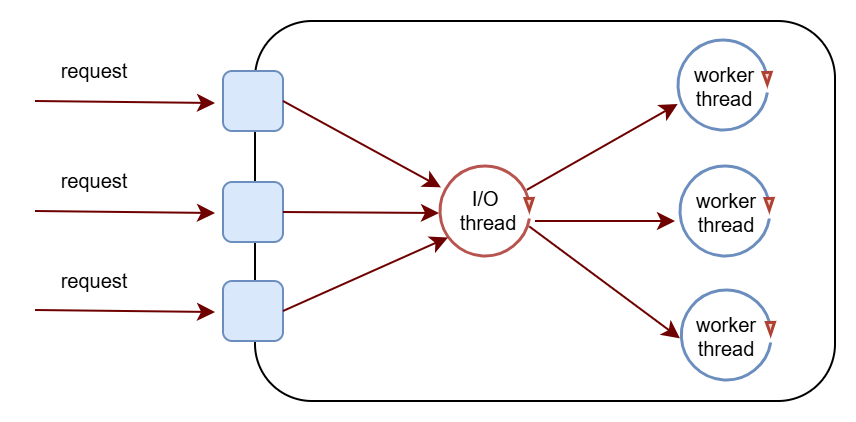

The diagram above was exported from draw.io. Its source (the exported page's mxGraphModel, read from the mxfile embedded in the PNG):
<mxGraphModel dx="1970" dy="604" grid="1" gridSize="10" guides="1" tooltips="1" connect="1" arrows="1" fold="1" page="1" pageScale="1" pageWidth="1100" pageHeight="550" math="0" shadow="0">
  <root>
    <mxCell id="0" />
    <mxCell id="1" parent="0" />
    <mxCell id="2" parent="1" style="rounded=1;whiteSpace=wrap;html=1;fillColor=none;" value="" vertex="1">
      <mxGeometry height="190" width="290" x="-950" y="180" as="geometry" />
    </mxCell>
    <mxCell id="3" parent="1" style="rounded=1;whiteSpace=wrap;html=1;fillColor=#dae8fc;strokeColor=#6c8ebf;" value="" vertex="1">
      <mxGeometry height="30" width="30" x="-966" y="205" as="geometry" />
    </mxCell>
    <mxCell id="4" parent="1" style="rounded=1;whiteSpace=wrap;html=1;fillColor=#dae8fc;strokeColor=#6c8ebf;" value="" vertex="1">
      <mxGeometry height="30" width="30" x="-966" y="260.5" as="geometry" />
    </mxCell>
    <mxCell id="5" parent="1" style="rounded=1;whiteSpace=wrap;html=1;fillColor=#dae8fc;strokeColor=#6c8ebf;" value="" vertex="1">
      <mxGeometry height="30" width="30" x="-966" y="310" as="geometry" />
    </mxCell>
    <mxCell id="6" connectable="0" parent="1" style="group" value="" vertex="1">
      <mxGeometry height="45" width="53.33000000000004" x="-857" y="253" as="geometry" />
    </mxCell>
    <mxCell id="7" parent="6" style="verticalLabelPosition=bottom;verticalAlign=top;html=1;shape=mxgraph.basic.arc;startAngle=0.2762842283556267;endAngle=0.20636489491940072;strokeWidth=1.5;fillColor=#f8cecc;strokeColor=#b85450;endArrow=classic;allowArrows=1;perimeterSpacing=0;points=[[0.98,0.66,0,0,0]];connectable=1;direction=east;" value="" vertex="1">
      <mxGeometry height="45" width="45.00559550568828" as="geometry" />
    </mxCell>
    <mxCell id="8" parent="6" style="triangle;whiteSpace=wrap;html=1;strokeColor=#ae4132;strokeWidth=1.5;align=center;verticalAlign=top;fontFamily=Helvetica;fontSize=12;fillColor=#fad9d5;rotation=89;aspect=fixed;fillStyle=solid;" value="" vertex="1">
      <mxGeometry height="4.043401157309432" width="5.78547065433782" x="41.70485487448257" y="17.0992857142857" as="geometry" />
    </mxCell>
    <mxCell id="9" parent="6" style="text;html=1;whiteSpace=wrap;strokeColor=none;fillColor=none;align=center;verticalAlign=middle;rounded=0;fontSize=10;" value="I/O&amp;nbsp;&lt;div&gt;thread&lt;/div&gt;" vertex="1">
      <mxGeometry height="30" width="60" x="-5.669999999999959" y="6.5" as="geometry" />
    </mxCell>
    <mxCell id="10" connectable="0" parent="1" style="group" value="" vertex="1">
      <mxGeometry height="45" width="53.34000000000003" x="-738" y="190" as="geometry" />
    </mxCell>
    <mxCell id="11" parent="10" style="verticalLabelPosition=bottom;verticalAlign=top;html=1;shape=mxgraph.basic.arc;startAngle=0.2762842283556267;endAngle=0.20636489491940072;strokeWidth=1.5;fillColor=#dae8fc;strokeColor=#6c8ebf;endArrow=classic;allowArrows=1;perimeterSpacing=0;points=[[0.98,0.66,0,0,0]];connectable=1;direction=east;" value="" vertex="1">
      <mxGeometry height="45" width="45.00559550568828" as="geometry" />
    </mxCell>
    <mxCell id="12" parent="10" style="triangle;whiteSpace=wrap;html=1;strokeColor=#ae4132;strokeWidth=1.5;align=center;verticalAlign=top;fontFamily=Helvetica;fontSize=12;fillColor=#fad9d5;rotation=89;aspect=fixed;fillStyle=solid;" value="" vertex="1">
      <mxGeometry height="4.043401157309432" width="5.78547065433782" x="41.70485487448257" y="17.0992857142857" as="geometry" />
    </mxCell>
    <mxCell id="13" parent="10" style="text;html=1;whiteSpace=wrap;strokeColor=none;fillColor=none;align=center;verticalAlign=middle;rounded=0;fontSize=10;" value="worker&lt;div&gt;thread&lt;/div&gt;" vertex="1">
      <mxGeometry height="30" width="60" x="-6.659999999999968" y="7.5" as="geometry" />
    </mxCell>
    <mxCell id="14" connectable="0" parent="1" style="group" value="" vertex="1">
      <mxGeometry height="45" width="53.34000000000003" x="-737" y="253" as="geometry" />
    </mxCell>
    <mxCell id="15" parent="14" style="verticalLabelPosition=bottom;verticalAlign=top;html=1;shape=mxgraph.basic.arc;startAngle=0.2762842283556267;endAngle=0.20636489491940072;strokeWidth=1.5;fillColor=#dae8fc;strokeColor=#6c8ebf;endArrow=classic;allowArrows=1;perimeterSpacing=0;points=[[0.98,0.66,0,0,0]];connectable=1;direction=east;" value="" vertex="1">
      <mxGeometry height="45" width="45.00559550568828" as="geometry" />
    </mxCell>
    <mxCell id="16" parent="14" style="triangle;whiteSpace=wrap;html=1;strokeColor=#ae4132;strokeWidth=1.5;align=center;verticalAlign=top;fontFamily=Helvetica;fontSize=12;fillColor=#fad9d5;rotation=89;aspect=fixed;fillStyle=solid;" value="" vertex="1">
      <mxGeometry height="4.043401157309432" width="5.78547065433782" x="41.70485487448257" y="17.0992857142857" as="geometry" />
    </mxCell>
    <mxCell id="17" parent="14" style="text;html=1;whiteSpace=wrap;strokeColor=none;fillColor=none;align=center;verticalAlign=middle;rounded=0;fontSize=10;" value="worker&lt;div&gt;thread&lt;/div&gt;" vertex="1">
      <mxGeometry height="30" width="60" x="-6.659999999999968" y="7.5" as="geometry" />
    </mxCell>
    <mxCell id="18" connectable="0" parent="1" style="group" value="" vertex="1">
      <mxGeometry height="45" width="52.5" x="-736.33" y="315" as="geometry" />
    </mxCell>
    <mxCell id="19" parent="18" style="verticalLabelPosition=bottom;verticalAlign=top;html=1;shape=mxgraph.basic.arc;startAngle=0.2762842283556267;endAngle=0.20636489491940072;strokeWidth=1.5;fillColor=#dae8fc;strokeColor=#6c8ebf;endArrow=classic;allowArrows=1;perimeterSpacing=0;points=[[0.98,0.66,0,0,0]];connectable=1;direction=east;" value="" vertex="1">
      <mxGeometry height="45" width="45.00559550568828" as="geometry" />
    </mxCell>
    <mxCell id="20" parent="18" style="triangle;whiteSpace=wrap;html=1;strokeColor=#ae4132;strokeWidth=1.5;align=center;verticalAlign=top;fontFamily=Helvetica;fontSize=12;fillColor=#fad9d5;rotation=89;aspect=fixed;fillStyle=solid;" value="" vertex="1">
      <mxGeometry height="4.043401157309432" width="5.78547065433782" x="41.70485487448257" y="17.0992857142857" as="geometry" />
    </mxCell>
    <mxCell id="21" parent="18" style="text;html=1;whiteSpace=wrap;strokeColor=none;fillColor=none;align=center;verticalAlign=middle;rounded=0;fontSize=10;" value="worker&lt;div&gt;thread&lt;/div&gt;" vertex="1">
      <mxGeometry height="30" width="60" x="-7.5" y="7.5" as="geometry" />
    </mxCell>
    <mxCell id="22" edge="1" parent="1" style="endArrow=classic;html=1;rounded=0;strokeColor=#6F0000;fillColor=#a20025;" value="">
      <mxGeometry height="50" relative="1" width="50" as="geometry">
        <mxPoint x="-1060" y="220" as="sourcePoint" />
        <mxPoint x="-970" y="221" as="targetPoint" />
      </mxGeometry>
    </mxCell>
    <mxCell id="23" edge="1" parent="1" style="endArrow=classic;html=1;rounded=0;strokeColor=#6F0000;fillColor=#a20025;" value="">
      <mxGeometry height="50" relative="1" width="50" as="geometry">
        <mxPoint x="-1060" y="275" as="sourcePoint" />
        <mxPoint x="-970" y="276" as="targetPoint" />
      </mxGeometry>
    </mxCell>
    <mxCell id="24" edge="1" parent="1" style="endArrow=classic;html=1;rounded=0;strokeColor=#6F0000;fillColor=#a20025;" value="">
      <mxGeometry height="50" relative="1" width="50" as="geometry">
        <mxPoint x="-1060" y="324.5" as="sourcePoint" />
        <mxPoint x="-970" y="325.5" as="targetPoint" />
      </mxGeometry>
    </mxCell>
    <mxCell id="25" edge="1" parent="1" style="endArrow=classic;html=1;rounded=0;strokeColor=#6F0000;fillColor=#a20025;" target="7" value="">
      <mxGeometry height="50" relative="1" width="50" as="geometry">
        <mxPoint x="-936" y="220" as="sourcePoint" />
        <mxPoint x="-846" y="221" as="targetPoint" />
      </mxGeometry>
    </mxCell>
    <mxCell id="26" edge="1" parent="1" source="4" style="endArrow=classic;html=1;rounded=0;strokeColor=#6F0000;fillColor=#a20025;exitX=1;exitY=0.5;exitDx=0;exitDy=0;" value="">
      <mxGeometry height="50" relative="1" width="50" as="geometry">
        <mxPoint x="-890" y="250" as="sourcePoint" />
        <mxPoint x="-858" y="276" as="targetPoint" />
      </mxGeometry>
    </mxCell>
    <mxCell id="27" edge="1" parent="1" source="5" style="endArrow=classic;html=1;rounded=0;strokeColor=#6F0000;fillColor=#a20025;exitX=1;exitY=0.5;exitDx=0;exitDy=0;entryX=0.078;entryY=0.782;entryDx=0;entryDy=0;entryPerimeter=0;" target="7" value="">
      <mxGeometry height="50" relative="1" width="50" as="geometry">
        <mxPoint x="-910" y="280" as="sourcePoint" />
        <mxPoint x="-860" y="290" as="targetPoint" />
      </mxGeometry>
    </mxCell>
    <mxCell id="28" edge="1" parent="1" source="7" style="endArrow=classic;html=1;rounded=0;strokeColor=#6F0000;fillColor=#a20025;entryX=-0.015;entryY=0.7;entryDx=0;entryDy=0;entryPerimeter=0;exitX=0.954;exitY=0.253;exitDx=0;exitDy=0;exitPerimeter=0;" target="11" value="">
      <mxGeometry height="50" relative="1" width="50" as="geometry">
        <mxPoint x="-880" y="230" as="sourcePoint" />
        <mxPoint x="-801" y="273" as="targetPoint" />
      </mxGeometry>
    </mxCell>
    <mxCell id="29" edge="1" parent="1" style="endArrow=classic;html=1;rounded=0;strokeColor=#6F0000;fillColor=#a20025;" value="">
      <mxGeometry height="50" relative="1" width="50" as="geometry">
        <mxPoint x="-810" y="280" as="sourcePoint" />
        <mxPoint x="-740" y="280" as="targetPoint" />
      </mxGeometry>
    </mxCell>
    <mxCell id="30" edge="1" parent="1" source="7" style="endArrow=classic;html=1;rounded=0;strokeColor=#6F0000;fillColor=#a20025;entryX=-0.027;entryY=0.525;entryDx=0;entryDy=0;entryPerimeter=0;exitX=0.98;exitY=0.66;exitDx=0;exitDy=0;exitPerimeter=0;" target="19" value="">
      <mxGeometry height="50" relative="1" width="50" as="geometry">
        <mxPoint x="-790" y="280" as="sourcePoint" />
        <mxPoint x="-713" y="281" as="targetPoint" />
      </mxGeometry>
    </mxCell>
    <mxCell id="31" parent="1" style="text;html=1;whiteSpace=wrap;strokeColor=none;fillColor=none;align=center;verticalAlign=middle;rounded=0;" value="&lt;font style=&quot;font-size: 10px;&quot;&gt;request&lt;/font&gt;" vertex="1">
      <mxGeometry height="30" width="60" x="-1060" y="190" as="geometry" />
    </mxCell>
    <mxCell id="32" parent="1" style="text;html=1;whiteSpace=wrap;strokeColor=none;fillColor=none;align=center;verticalAlign=middle;rounded=0;" value="&lt;font style=&quot;font-size: 10px;&quot;&gt;request&lt;/font&gt;" vertex="1">
      <mxGeometry height="30" width="60" x="-1060" y="245" as="geometry" />
    </mxCell>
    <mxCell id="33" parent="1" style="text;html=1;whiteSpace=wrap;strokeColor=none;fillColor=none;align=center;verticalAlign=middle;rounded=0;" value="&lt;font style=&quot;font-size: 10px;&quot;&gt;request&lt;/font&gt;" vertex="1">
      <mxGeometry height="30" width="60" x="-1060" y="295" as="geometry" />
    </mxCell>
  </root>
</mxGraphModel>